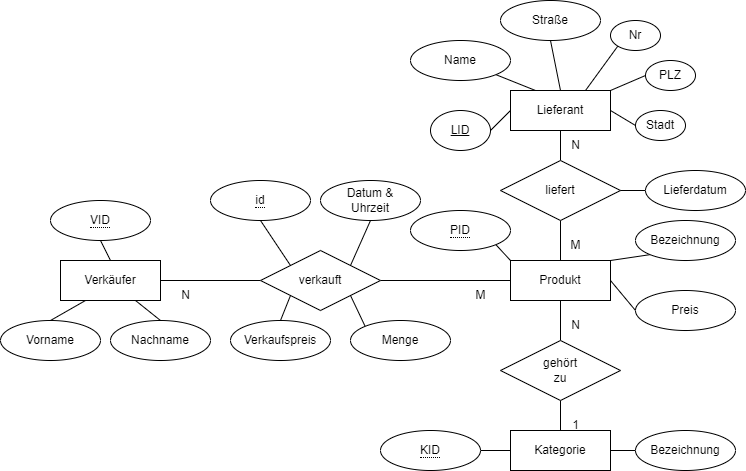

The diagram above was exported from draw.io. Its source (the exported page's mxGraphModel, read from the mxfile embedded in the PNG):
<mxGraphModel dx="946" dy="431" grid="1" gridSize="10" guides="1" tooltips="1" connect="1" arrows="1" fold="1" page="1" pageScale="1" pageWidth="827" pageHeight="1169" math="0" shadow="0">
  <root>
    <mxCell id="0" />
    <mxCell id="1" parent="0" />
    <mxCell id="2" value="Verkäufer" style="whiteSpace=wrap;html=1;align=center;" parent="1" vertex="1">
      <mxGeometry x="110" y="270" width="100" height="40" as="geometry" />
    </mxCell>
    <mxCell id="4" value="Produkt" style="whiteSpace=wrap;html=1;align=center;" parent="1" vertex="1">
      <mxGeometry x="560" y="270" width="100" height="40" as="geometry" />
    </mxCell>
    <mxCell id="6" style="edgeStyle=none;html=1;exitX=0;exitY=0.5;exitDx=0;exitDy=0;entryX=1;entryY=0.5;entryDx=0;entryDy=0;endArrow=none;endFill=0;" parent="1" source="5" target="2" edge="1">
      <mxGeometry relative="1" as="geometry" />
    </mxCell>
    <mxCell id="7" style="edgeStyle=none;html=1;exitX=1;exitY=0.5;exitDx=0;exitDy=0;entryX=0;entryY=0.5;entryDx=0;entryDy=0;endArrow=none;endFill=0;" parent="1" source="5" target="4" edge="1">
      <mxGeometry relative="1" as="geometry" />
    </mxCell>
    <mxCell id="5" value="verkauft" style="shape=rhombus;perimeter=rhombusPerimeter;whiteSpace=wrap;html=1;align=center;" parent="1" vertex="1">
      <mxGeometry x="310" y="260" width="120" height="60" as="geometry" />
    </mxCell>
    <mxCell id="9" style="edgeStyle=none;html=1;exitX=0.5;exitY=1;exitDx=0;exitDy=0;entryX=0.5;entryY=0;entryDx=0;entryDy=0;endArrow=none;endFill=0;" parent="1" source="8" target="2" edge="1">
      <mxGeometry relative="1" as="geometry" />
    </mxCell>
    <mxCell id="8" value="&lt;span style=&quot;border-bottom: 1px dotted&quot;&gt;VID&lt;/span&gt;" style="ellipse;whiteSpace=wrap;html=1;align=center;" parent="1" vertex="1">
      <mxGeometry x="100" y="210" width="100" height="40" as="geometry" />
    </mxCell>
    <mxCell id="12" style="edgeStyle=none;html=1;exitX=0.5;exitY=0;exitDx=0;exitDy=0;entryX=0.25;entryY=1;entryDx=0;entryDy=0;endArrow=none;endFill=0;" parent="1" source="10" target="2" edge="1">
      <mxGeometry relative="1" as="geometry" />
    </mxCell>
    <mxCell id="10" value="Vorname" style="ellipse;whiteSpace=wrap;html=1;align=center;" parent="1" vertex="1">
      <mxGeometry x="50" y="330" width="100" height="40" as="geometry" />
    </mxCell>
    <mxCell id="13" style="edgeStyle=none;html=1;exitX=0.5;exitY=0;exitDx=0;exitDy=0;entryX=0.75;entryY=1;entryDx=0;entryDy=0;endArrow=none;endFill=0;" parent="1" source="11" target="2" edge="1">
      <mxGeometry relative="1" as="geometry" />
    </mxCell>
    <mxCell id="11" value="Nachname" style="ellipse;whiteSpace=wrap;html=1;align=center;" parent="1" vertex="1">
      <mxGeometry x="160" y="330" width="100" height="40" as="geometry" />
    </mxCell>
    <mxCell id="26" style="edgeStyle=none;html=1;exitX=1;exitY=0.5;exitDx=0;exitDy=0;entryX=0;entryY=0.5;entryDx=0;entryDy=0;endArrow=none;endFill=0;" parent="1" source="14" target="24" edge="1">
      <mxGeometry relative="1" as="geometry" />
    </mxCell>
    <mxCell id="14" value="Kategorie" style="whiteSpace=wrap;html=1;align=center;" parent="1" vertex="1">
      <mxGeometry x="560" y="440" width="100" height="40" as="geometry" />
    </mxCell>
    <mxCell id="16" style="edgeStyle=none;html=1;exitX=1;exitY=1;exitDx=0;exitDy=0;entryX=0;entryY=0;entryDx=0;entryDy=0;endArrow=none;endFill=0;" parent="1" source="15" target="4" edge="1">
      <mxGeometry relative="1" as="geometry" />
    </mxCell>
    <mxCell id="15" value="&lt;span style=&quot;border-bottom: 1px dotted&quot;&gt;PID&lt;/span&gt;" style="ellipse;whiteSpace=wrap;html=1;align=center;fontStyle=0" parent="1" vertex="1">
      <mxGeometry x="460" y="220" width="100" height="40" as="geometry" />
    </mxCell>
    <mxCell id="18" style="edgeStyle=none;html=1;exitX=0;exitY=1;exitDx=0;exitDy=0;entryX=1;entryY=0;entryDx=0;entryDy=0;endArrow=none;endFill=0;" parent="1" source="25" target="4" edge="1">
      <mxGeometry relative="1" as="geometry">
        <mxPoint x="620" y="220" as="sourcePoint" />
      </mxGeometry>
    </mxCell>
    <mxCell id="20" style="edgeStyle=none;html=1;exitX=0.5;exitY=0;exitDx=0;exitDy=0;entryX=0.5;entryY=1;entryDx=0;entryDy=0;endArrow=none;endFill=0;" parent="1" source="19" target="4" edge="1">
      <mxGeometry relative="1" as="geometry" />
    </mxCell>
    <mxCell id="21" style="edgeStyle=none;html=1;exitX=0.5;exitY=1;exitDx=0;exitDy=0;entryX=0.5;entryY=0;entryDx=0;entryDy=0;endArrow=none;endFill=0;" parent="1" source="19" target="14" edge="1">
      <mxGeometry relative="1" as="geometry" />
    </mxCell>
    <mxCell id="19" value="gehört&lt;br&gt;zu" style="shape=rhombus;perimeter=rhombusPerimeter;whiteSpace=wrap;html=1;align=center;" parent="1" vertex="1">
      <mxGeometry x="550" y="350" width="120" height="60" as="geometry" />
    </mxCell>
    <mxCell id="23" style="edgeStyle=none;html=1;exitX=1;exitY=0.5;exitDx=0;exitDy=0;entryX=0;entryY=0.5;entryDx=0;entryDy=0;endArrow=none;endFill=0;" parent="1" source="22" target="14" edge="1">
      <mxGeometry relative="1" as="geometry" />
    </mxCell>
    <mxCell id="22" value="&lt;span style=&quot;border-bottom: 1px dotted&quot;&gt;KID&lt;/span&gt;" style="ellipse;whiteSpace=wrap;html=1;align=center;" parent="1" vertex="1">
      <mxGeometry x="430" y="440" width="100" height="40" as="geometry" />
    </mxCell>
    <mxCell id="24" value="Bezeichnung" style="ellipse;whiteSpace=wrap;html=1;align=center;" parent="1" vertex="1">
      <mxGeometry x="685" y="440" width="100" height="40" as="geometry" />
    </mxCell>
    <mxCell id="25" value="Bezeichnung" style="ellipse;whiteSpace=wrap;html=1;align=center;" parent="1" vertex="1">
      <mxGeometry x="685" y="230" width="100" height="40" as="geometry" />
    </mxCell>
    <mxCell id="31" style="edgeStyle=none;html=1;exitX=0.5;exitY=1;exitDx=0;exitDy=0;entryX=0;entryY=0;entryDx=0;entryDy=0;endArrow=none;endFill=0;" parent="1" source="27" target="5" edge="1">
      <mxGeometry relative="1" as="geometry" />
    </mxCell>
    <mxCell id="27" value="&lt;span style=&quot;border-bottom: 1px dotted&quot;&gt;id&lt;/span&gt;" style="ellipse;whiteSpace=wrap;html=1;align=center;" parent="1" vertex="1">
      <mxGeometry x="260" y="190" width="100" height="40" as="geometry" />
    </mxCell>
    <mxCell id="33" style="edgeStyle=none;html=1;exitX=0.5;exitY=0;exitDx=0;exitDy=0;entryX=0;entryY=1;entryDx=0;entryDy=0;endArrow=none;endFill=0;" parent="1" source="28" target="5" edge="1">
      <mxGeometry relative="1" as="geometry" />
    </mxCell>
    <mxCell id="28" value="Verkaufspreis" style="ellipse;whiteSpace=wrap;html=1;align=center;" parent="1" vertex="1">
      <mxGeometry x="280" y="330" width="100" height="40" as="geometry" />
    </mxCell>
    <mxCell id="34" style="edgeStyle=none;html=1;exitX=0;exitY=0;exitDx=0;exitDy=0;entryX=1;entryY=1;entryDx=0;entryDy=0;endArrow=none;endFill=0;" parent="1" source="29" target="5" edge="1">
      <mxGeometry relative="1" as="geometry" />
    </mxCell>
    <mxCell id="29" value="Menge" style="ellipse;whiteSpace=wrap;html=1;align=center;" parent="1" vertex="1">
      <mxGeometry x="400" y="330" width="100" height="40" as="geometry" />
    </mxCell>
    <mxCell id="32" style="edgeStyle=none;html=1;exitX=0.5;exitY=1;exitDx=0;exitDy=0;entryX=1;entryY=0;entryDx=0;entryDy=0;endArrow=none;endFill=0;" parent="1" source="30" target="5" edge="1">
      <mxGeometry relative="1" as="geometry" />
    </mxCell>
    <mxCell id="30" value="Datum &amp;amp;&lt;br&gt;Uhrzeit" style="ellipse;whiteSpace=wrap;html=1;align=center;" parent="1" vertex="1">
      <mxGeometry x="370" y="190" width="100" height="40" as="geometry" />
    </mxCell>
    <mxCell id="36" style="edgeStyle=none;html=1;exitX=0;exitY=0.5;exitDx=0;exitDy=0;entryX=1;entryY=0.5;entryDx=0;entryDy=0;endArrow=none;endFill=0;" parent="1" source="35" target="4" edge="1">
      <mxGeometry relative="1" as="geometry" />
    </mxCell>
    <mxCell id="35" value="Preis" style="ellipse;whiteSpace=wrap;html=1;align=center;" parent="1" vertex="1">
      <mxGeometry x="685" y="300" width="100" height="40" as="geometry" />
    </mxCell>
    <mxCell id="37" value="1" style="text;html=1;align=center;verticalAlign=middle;resizable=0;points=[];autosize=1;strokeColor=none;fillColor=none;" parent="1" vertex="1">
      <mxGeometry x="610" y="420" width="30" height="30" as="geometry" />
    </mxCell>
    <mxCell id="38" value="N" style="text;html=1;align=center;verticalAlign=middle;resizable=0;points=[];autosize=1;strokeColor=none;fillColor=none;" parent="1" vertex="1">
      <mxGeometry x="610" y="320" width="30" height="30" as="geometry" />
    </mxCell>
    <mxCell id="40" value="N" style="text;html=1;align=center;verticalAlign=middle;resizable=0;points=[];autosize=1;strokeColor=none;fillColor=none;" parent="1" vertex="1">
      <mxGeometry x="220" y="290" width="30" height="30" as="geometry" />
    </mxCell>
    <mxCell id="41" value="M" style="text;html=1;align=center;verticalAlign=middle;resizable=0;points=[];autosize=1;strokeColor=none;fillColor=none;" parent="1" vertex="1">
      <mxGeometry x="515" y="290" width="30" height="30" as="geometry" />
    </mxCell>
    <mxCell id="45" style="edgeStyle=none;html=1;exitX=0.5;exitY=1;exitDx=0;exitDy=0;entryX=0.5;entryY=0;entryDx=0;entryDy=0;endArrow=none;endFill=0;" edge="1" parent="1" source="43" target="4">
      <mxGeometry relative="1" as="geometry" />
    </mxCell>
    <mxCell id="47" style="edgeStyle=none;html=1;exitX=0.5;exitY=0;exitDx=0;exitDy=0;entryX=0.5;entryY=1;entryDx=0;entryDy=0;endArrow=none;endFill=0;" edge="1" parent="1" source="43" target="46">
      <mxGeometry relative="1" as="geometry" />
    </mxCell>
    <mxCell id="43" value="liefert" style="shape=rhombus;perimeter=rhombusPerimeter;whiteSpace=wrap;html=1;align=center;" vertex="1" parent="1">
      <mxGeometry x="550" y="170" width="120" height="60" as="geometry" />
    </mxCell>
    <mxCell id="46" value="Lieferant" style="whiteSpace=wrap;html=1;align=center;" vertex="1" parent="1">
      <mxGeometry x="560" y="100" width="100" height="40" as="geometry" />
    </mxCell>
    <mxCell id="50" style="edgeStyle=none;html=1;exitX=1;exitY=0.5;exitDx=0;exitDy=0;entryX=0;entryY=0.5;entryDx=0;entryDy=0;endArrow=none;endFill=0;" edge="1" parent="1" source="48" target="46">
      <mxGeometry relative="1" as="geometry" />
    </mxCell>
    <mxCell id="48" value="LID" style="ellipse;whiteSpace=wrap;html=1;align=center;fontStyle=4;" vertex="1" parent="1">
      <mxGeometry x="480" y="120" width="60" height="40" as="geometry" />
    </mxCell>
    <mxCell id="51" value="N" style="text;html=1;align=center;verticalAlign=middle;resizable=0;points=[];autosize=1;strokeColor=none;fillColor=none;" vertex="1" parent="1">
      <mxGeometry x="610" y="140" width="30" height="30" as="geometry" />
    </mxCell>
    <mxCell id="52" value="M" style="text;html=1;align=center;verticalAlign=middle;resizable=0;points=[];autosize=1;strokeColor=none;fillColor=none;" vertex="1" parent="1">
      <mxGeometry x="610" y="240" width="30" height="30" as="geometry" />
    </mxCell>
    <mxCell id="58" style="edgeStyle=none;html=1;exitX=1;exitY=1;exitDx=0;exitDy=0;entryX=0.25;entryY=0;entryDx=0;entryDy=0;endArrow=none;endFill=0;" edge="1" parent="1" source="53" target="46">
      <mxGeometry relative="1" as="geometry" />
    </mxCell>
    <mxCell id="53" value="Name" style="ellipse;whiteSpace=wrap;html=1;align=center;" vertex="1" parent="1">
      <mxGeometry x="460" y="50" width="100" height="40" as="geometry" />
    </mxCell>
    <mxCell id="59" style="edgeStyle=none;html=1;exitX=0.5;exitY=1;exitDx=0;exitDy=0;entryX=0.5;entryY=0;entryDx=0;entryDy=0;endArrow=none;endFill=0;" edge="1" parent="1" source="54" target="46">
      <mxGeometry relative="1" as="geometry" />
    </mxCell>
    <mxCell id="54" value="Straße" style="ellipse;whiteSpace=wrap;html=1;align=center;" vertex="1" parent="1">
      <mxGeometry x="550" y="10" width="100" height="40" as="geometry" />
    </mxCell>
    <mxCell id="61" style="edgeStyle=none;html=1;exitX=0;exitY=0.5;exitDx=0;exitDy=0;entryX=1;entryY=0;entryDx=0;entryDy=0;endArrow=none;endFill=0;" edge="1" parent="1" source="55" target="46">
      <mxGeometry relative="1" as="geometry" />
    </mxCell>
    <mxCell id="55" value="PLZ" style="ellipse;whiteSpace=wrap;html=1;align=center;" vertex="1" parent="1">
      <mxGeometry x="695" y="70" width="50" height="30" as="geometry" />
    </mxCell>
    <mxCell id="60" style="edgeStyle=none;html=1;exitX=0;exitY=1;exitDx=0;exitDy=0;entryX=0.75;entryY=0;entryDx=0;entryDy=0;endArrow=none;endFill=0;" edge="1" parent="1" source="56" target="46">
      <mxGeometry relative="1" as="geometry" />
    </mxCell>
    <mxCell id="56" value="Nr" style="ellipse;whiteSpace=wrap;html=1;align=center;" vertex="1" parent="1">
      <mxGeometry x="660" y="30" width="50" height="30" as="geometry" />
    </mxCell>
    <mxCell id="62" style="edgeStyle=none;html=1;exitX=0;exitY=0.5;exitDx=0;exitDy=0;entryX=1;entryY=0.5;entryDx=0;entryDy=0;endArrow=none;endFill=0;" edge="1" parent="1" source="57" target="46">
      <mxGeometry relative="1" as="geometry" />
    </mxCell>
    <mxCell id="57" value="Stadt" style="ellipse;whiteSpace=wrap;html=1;align=center;" vertex="1" parent="1">
      <mxGeometry x="685" y="120" width="50" height="30" as="geometry" />
    </mxCell>
    <mxCell id="64" style="edgeStyle=none;html=1;exitX=0;exitY=0.5;exitDx=0;exitDy=0;entryX=1;entryY=0.5;entryDx=0;entryDy=0;endArrow=none;endFill=0;" edge="1" parent="1" source="63" target="43">
      <mxGeometry relative="1" as="geometry" />
    </mxCell>
    <mxCell id="63" value="Lieferdatum" style="ellipse;whiteSpace=wrap;html=1;align=center;" vertex="1" parent="1">
      <mxGeometry x="695" y="180" width="100" height="40" as="geometry" />
    </mxCell>
  </root>
</mxGraphModel>